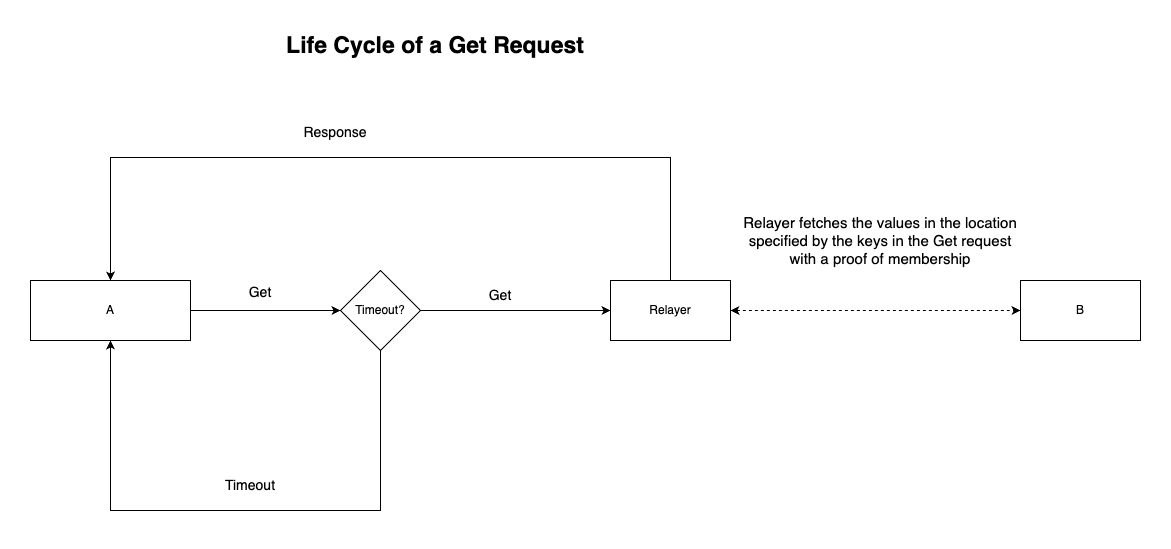

The diagram above was exported from draw.io. Its source (the exported page's mxGraphModel, read from the mxfile embedded in the PNG):
<mxGraphModel dx="2874" dy="1638" grid="1" gridSize="10" guides="1" tooltips="1" connect="1" arrows="1" fold="1" page="1" pageScale="1" pageWidth="1600" pageHeight="900" math="0" shadow="0">
  <root>
    <mxCell id="0" />
    <mxCell id="1" parent="0" />
    <mxCell id="jMchTNv7hcyNnmsw0PR_-1" value="&lt;b&gt;&lt;font style=&quot;font-size: 23px;&quot;&gt;Life Cycle of a Get Request&lt;/font&gt;&lt;/b&gt;" style="text;html=1;strokeColor=none;fillColor=none;align=center;verticalAlign=middle;whiteSpace=wrap;rounded=0;" vertex="1" parent="1">
      <mxGeometry x="410" y="93" width="410" height="30" as="geometry" />
    </mxCell>
    <mxCell id="jMchTNv7hcyNnmsw0PR_-2" value="" style="edgeStyle=orthogonalEdgeStyle;rounded=0;orthogonalLoop=1;jettySize=auto;html=1;entryX=0;entryY=0.5;entryDx=0;entryDy=0;" edge="1" parent="1" source="jMchTNv7hcyNnmsw0PR_-3" target="jMchTNv7hcyNnmsw0PR_-10">
      <mxGeometry relative="1" as="geometry">
        <mxPoint x="490" y="373" as="targetPoint" />
      </mxGeometry>
    </mxCell>
    <mxCell id="jMchTNv7hcyNnmsw0PR_-3" value="A" style="rounded=0;whiteSpace=wrap;html=1;" vertex="1" parent="1">
      <mxGeometry x="210" y="343" width="160" height="60" as="geometry" />
    </mxCell>
    <mxCell id="jMchTNv7hcyNnmsw0PR_-4" value="" style="edgeStyle=orthogonalEdgeStyle;rounded=0;orthogonalLoop=1;jettySize=auto;html=1;entryX=0.5;entryY=0;entryDx=0;entryDy=0;" edge="1" parent="1" source="jMchTNv7hcyNnmsw0PR_-5" target="jMchTNv7hcyNnmsw0PR_-3">
      <mxGeometry relative="1" as="geometry">
        <mxPoint x="200" y="343" as="targetPoint" />
        <Array as="points">
          <mxPoint x="850" y="220" />
          <mxPoint x="290" y="220" />
        </Array>
      </mxGeometry>
    </mxCell>
    <mxCell id="jMchTNv7hcyNnmsw0PR_-17" value="" style="edgeStyle=orthogonalEdgeStyle;rounded=0;orthogonalLoop=1;jettySize=auto;html=1;entryX=0;entryY=0.5;entryDx=0;entryDy=0;dashed=1;startArrow=classic;startFill=1;" edge="1" parent="1" source="jMchTNv7hcyNnmsw0PR_-5" target="jMchTNv7hcyNnmsw0PR_-14">
      <mxGeometry relative="1" as="geometry">
        <mxPoint x="1080" y="373" as="targetPoint" />
      </mxGeometry>
    </mxCell>
    <mxCell id="jMchTNv7hcyNnmsw0PR_-5" value="" style="whiteSpace=wrap;html=1;rounded=0;" vertex="1" parent="1">
      <mxGeometry x="790" y="343" width="120" height="60" as="geometry" />
    </mxCell>
    <mxCell id="jMchTNv7hcyNnmsw0PR_-6" value="&lt;font style=&quot;font-size: 14px;&quot;&gt;Get&lt;/font&gt;" style="text;html=1;strokeColor=none;fillColor=none;align=center;verticalAlign=middle;whiteSpace=wrap;rounded=0;" vertex="1" parent="1">
      <mxGeometry x="380" y="340" width="120" height="30" as="geometry" />
    </mxCell>
    <mxCell id="jMchTNv7hcyNnmsw0PR_-7" value="Relayer" style="text;html=1;strokeColor=none;fillColor=none;align=center;verticalAlign=middle;whiteSpace=wrap;rounded=0;" vertex="1" parent="1">
      <mxGeometry x="820" y="358" width="60" height="30" as="geometry" />
    </mxCell>
    <mxCell id="jMchTNv7hcyNnmsw0PR_-8" value="" style="edgeStyle=orthogonalEdgeStyle;rounded=0;orthogonalLoop=1;jettySize=auto;html=1;entryX=0.5;entryY=1;entryDx=0;entryDy=0;" edge="1" parent="1" source="jMchTNv7hcyNnmsw0PR_-10" target="jMchTNv7hcyNnmsw0PR_-3">
      <mxGeometry relative="1" as="geometry">
        <mxPoint x="620" y="683" as="targetPoint" />
        <Array as="points">
          <mxPoint x="560" y="573" />
          <mxPoint x="290" y="573" />
        </Array>
      </mxGeometry>
    </mxCell>
    <mxCell id="jMchTNv7hcyNnmsw0PR_-9" value="" style="edgeStyle=orthogonalEdgeStyle;rounded=0;orthogonalLoop=1;jettySize=auto;html=1;entryX=0;entryY=0.5;entryDx=0;entryDy=0;" edge="1" parent="1" source="jMchTNv7hcyNnmsw0PR_-10" target="jMchTNv7hcyNnmsw0PR_-5">
      <mxGeometry relative="1" as="geometry">
        <mxPoint x="720" y="373" as="targetPoint" />
      </mxGeometry>
    </mxCell>
    <mxCell id="jMchTNv7hcyNnmsw0PR_-10" value="Timeout?" style="rhombus;whiteSpace=wrap;html=1;" vertex="1" parent="1">
      <mxGeometry x="520" y="333" width="80" height="80" as="geometry" />
    </mxCell>
    <mxCell id="jMchTNv7hcyNnmsw0PR_-11" value="&lt;font style=&quot;font-size: 14px;&quot;&gt;Get&lt;/font&gt;" style="text;html=1;strokeColor=none;fillColor=none;align=center;verticalAlign=middle;whiteSpace=wrap;rounded=0;" vertex="1" parent="1">
      <mxGeometry x="620" y="343" width="120" height="30" as="geometry" />
    </mxCell>
    <mxCell id="jMchTNv7hcyNnmsw0PR_-12" value="&lt;font style=&quot;font-size: 14px;&quot;&gt;Timeout&lt;/font&gt;" style="text;html=1;strokeColor=none;fillColor=none;align=center;verticalAlign=middle;whiteSpace=wrap;rounded=0;" vertex="1" parent="1">
      <mxGeometry x="400" y="533" width="60" height="30" as="geometry" />
    </mxCell>
    <mxCell id="jMchTNv7hcyNnmsw0PR_-13" value="&lt;font style=&quot;font-size: 14px;&quot;&gt;Response&lt;/font&gt;" style="text;html=1;strokeColor=none;fillColor=none;align=center;verticalAlign=middle;whiteSpace=wrap;rounded=0;" vertex="1" parent="1">
      <mxGeometry x="460" y="180" width="110" height="30" as="geometry" />
    </mxCell>
    <mxCell id="jMchTNv7hcyNnmsw0PR_-14" value="" style="whiteSpace=wrap;html=1;rounded=0;" vertex="1" parent="1">
      <mxGeometry x="1200" y="343" width="120" height="60" as="geometry" />
    </mxCell>
    <mxCell id="jMchTNv7hcyNnmsw0PR_-15" value="B" style="text;html=1;strokeColor=none;fillColor=none;align=center;verticalAlign=middle;whiteSpace=wrap;rounded=0;" vertex="1" parent="1">
      <mxGeometry x="1230" y="358" width="60" height="30" as="geometry" />
    </mxCell>
    <mxCell id="jMchTNv7hcyNnmsw0PR_-18" value="&lt;font style=&quot;font-size: 15px;&quot;&gt;Relayer fetches the values in the location specified by the keys in the Get request with a proof of membership&lt;/font&gt;" style="text;html=1;strokeColor=none;fillColor=none;align=center;verticalAlign=middle;whiteSpace=wrap;rounded=0;" vertex="1" parent="1">
      <mxGeometry x="920" y="273" width="280" height="60" as="geometry" />
    </mxCell>
  </root>
</mxGraphModel>